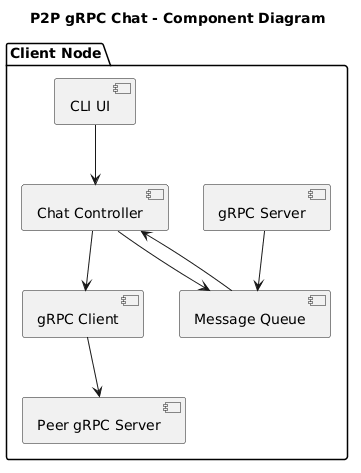

The diagram above was rendered by PlantUML. Its source (embedded in the PNG):
@startuml
title P2P gRPC Chat - Component Diagram

package "Client Node" {

  [CLI UI] --> [Chat Controller]

  [Chat Controller] --> [Message Queue]
  [Chat Controller] --> [gRPC Client]

  [gRPC Client] --> [Peer gRPC Server]

  [gRPC Server] --> [Message Queue]

  [Message Queue] --> [Chat Controller]
}
@enduml